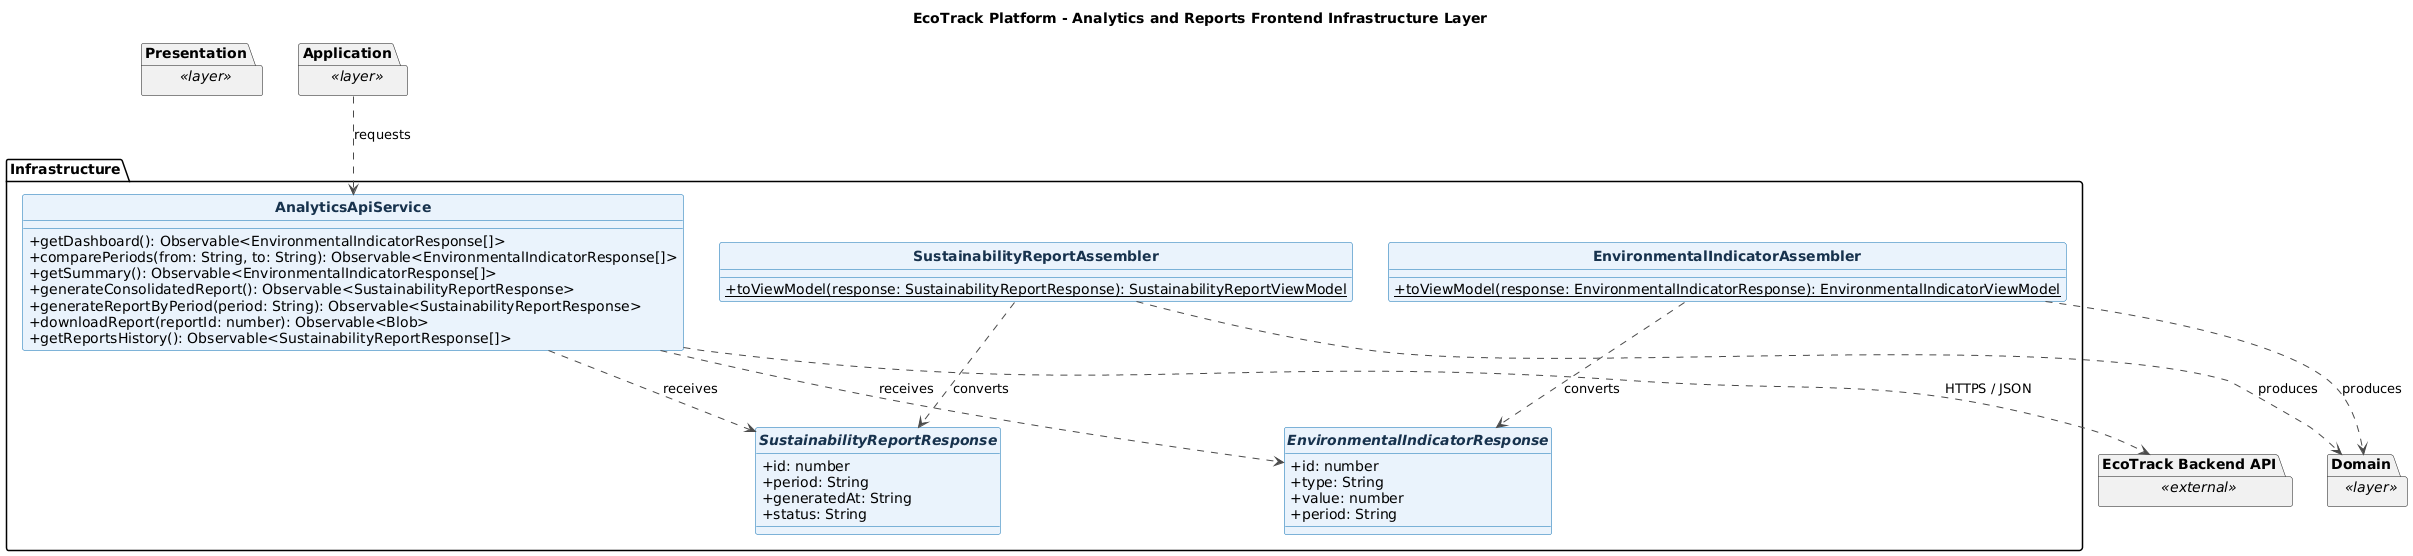

The diagram above was rendered by PlantUML. Its source (embedded in the PNG):
@startuml
title EcoTrack Platform - Analytics and Reports Frontend Infrastructure Layer
skinparam backgroundColor #FFFFFF
skinparam shadowing false
skinparam classAttributeIconSize 0
skinparam classFontStyle bold
skinparam class {
  BackgroundColor #EAF3FC
  BorderColor #0B6FB3
  ArrowColor #4A4A4A
  FontColor #17324D
}
hide circle

package "Infrastructure" {
  class AnalyticsApiService {
    +getDashboard(): Observable<EnvironmentalIndicatorResponse[]>
    +comparePeriods(from: String, to: String): Observable<EnvironmentalIndicatorResponse[]>
    +getSummary(): Observable<EnvironmentalIndicatorResponse[]>
    +generateConsolidatedReport(): Observable<SustainabilityReportResponse>
    +generateReportByPeriod(period: String): Observable<SustainabilityReportResponse>
    +downloadReport(reportId: number): Observable<Blob>
    +getReportsHistory(): Observable<SustainabilityReportResponse[]>
  }

  interface EnvironmentalIndicatorResponse {
    +id: number
    +type: String
    +value: number
    +period: String
  }
  interface SustainabilityReportResponse {
    +id: number
    +period: String
    +generatedAt: String
    +status: String
  }

  class EnvironmentalIndicatorAssembler {
    +{static} toViewModel(response: EnvironmentalIndicatorResponse): EnvironmentalIndicatorViewModel
  }
  class SustainabilityReportAssembler {
    +{static} toViewModel(response: SustainabilityReportResponse): SustainabilityReportViewModel
  }

  AnalyticsApiService ..> EnvironmentalIndicatorResponse : receives
  AnalyticsApiService ..> SustainabilityReportResponse : receives
  EnvironmentalIndicatorAssembler ..> EnvironmentalIndicatorResponse : converts
  SustainabilityReportAssembler ..> SustainabilityReportResponse : converts
}

package "Presentation" as Frontend_analytics_Presentation <<layer>> {
}
package "Application" as Frontend_analytics_Application <<layer>> {
}
package "Domain" as Frontend_analytics_Domain <<layer>> {
}
package "EcoTrack Backend API" as Backend <<external>> {
}

Frontend_analytics_Application ..> AnalyticsApiService : requests
AnalyticsApiService ..> Backend : HTTPS / JSON
EnvironmentalIndicatorAssembler ..> Frontend_analytics_Domain : produces
SustainabilityReportAssembler ..> Frontend_analytics_Domain : produces

@enduml